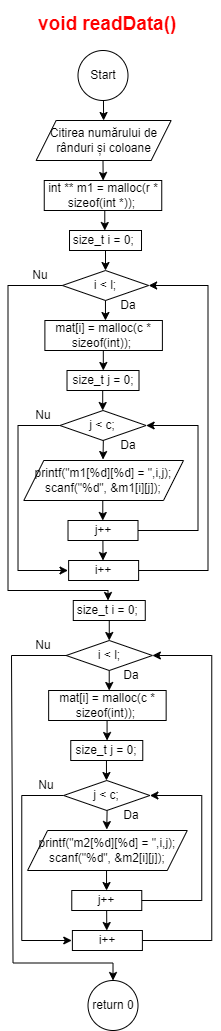

The diagram above was exported from draw.io. Its source (the exported page's mxGraphModel, read from the mxfile embedded in the PNG):
<mxGraphModel dx="2868" dy="572" grid="1" gridSize="10" guides="1" tooltips="1" connect="1" arrows="1" fold="1" page="1" pageScale="1" pageWidth="850" pageHeight="1100" math="0" shadow="0">
  <root>
    <mxCell id="0" />
    <mxCell id="1" parent="0" />
    <mxCell id="YnOLrJirfnkFfsQ7w09_-9" value="Start" style="ellipse;whiteSpace=wrap;html=1;" vertex="1" parent="1">
      <mxGeometry x="776.5" y="1880" width="50" height="50" as="geometry" />
    </mxCell>
    <mxCell id="YnOLrJirfnkFfsQ7w09_-10" value="&lt;h1 style=&quot;font-size: 19px;&quot;&gt;&lt;font color=&quot;#ff0000&quot; style=&quot;font-size: 19px;&quot;&gt;void readData()&lt;/font&gt;&lt;/h1&gt;" style="text;html=1;strokeColor=none;fillColor=none;spacing=5;spacingTop=-20;whiteSpace=wrap;overflow=hidden;rounded=0;fontSize=19;" vertex="1" parent="1">
      <mxGeometry x="731.5" y="1840" width="150" height="30" as="geometry" />
    </mxCell>
    <mxCell id="YnOLrJirfnkFfsQ7w09_-36" value="int ** m1 = malloc(r * sizeof(int *));&amp;nbsp;" style="rounded=0;whiteSpace=wrap;html=1;" vertex="1" parent="1">
      <mxGeometry x="742.75" y="2010" width="117.5" height="30" as="geometry" />
    </mxCell>
    <mxCell id="YnOLrJirfnkFfsQ7w09_-37" value="" style="endArrow=classic;html=1;rounded=0;entryX=0.5;entryY=0;entryDx=0;entryDy=0;" edge="1" parent="1">
      <mxGeometry width="50" height="50" relative="1" as="geometry">
        <mxPoint x="801.5" y="1990" as="sourcePoint" />
        <mxPoint x="801.6399999999999" y="2010" as="targetPoint" />
      </mxGeometry>
    </mxCell>
    <mxCell id="YnOLrJirfnkFfsQ7w09_-38" value="" style="endArrow=classic;html=1;rounded=0;" edge="1" parent="1">
      <mxGeometry width="50" height="50" relative="1" as="geometry">
        <mxPoint x="803.28" y="2040" as="sourcePoint" />
        <mxPoint x="803.28" y="2060" as="targetPoint" />
      </mxGeometry>
    </mxCell>
    <mxCell id="YnOLrJirfnkFfsQ7w09_-39" value="" style="endArrow=classic;html=1;rounded=0;" edge="1" parent="1">
      <mxGeometry width="50" height="50" relative="1" as="geometry">
        <mxPoint x="804" y="2080" as="sourcePoint" />
        <mxPoint x="804" y="2100" as="targetPoint" />
      </mxGeometry>
    </mxCell>
    <mxCell id="YnOLrJirfnkFfsQ7w09_-40" value="i &amp;lt; l;" style="rhombus;whiteSpace=wrap;html=1;" vertex="1" parent="1">
      <mxGeometry x="760.8800000000001" y="2100" width="86.25" height="30" as="geometry" />
    </mxCell>
    <mxCell id="YnOLrJirfnkFfsQ7w09_-41" value="j &amp;lt; c;" style="rhombus;whiteSpace=wrap;html=1;" vertex="1" parent="1">
      <mxGeometry x="758.3900000000001" y="2240" width="86.25" height="30" as="geometry" />
    </mxCell>
    <mxCell id="YnOLrJirfnkFfsQ7w09_-42" value="" style="endArrow=classic;html=1;rounded=0;" edge="1" parent="1">
      <mxGeometry width="50" height="50" relative="1" as="geometry">
        <mxPoint x="803.96" y="2130" as="sourcePoint" />
        <mxPoint x="803.96" y="2150" as="targetPoint" />
      </mxGeometry>
    </mxCell>
    <mxCell id="YnOLrJirfnkFfsQ7w09_-43" value="&lt;p class=&quot;MsoNoSpacing&quot;&gt;mat[i] = malloc(c * sizeof(int));&amp;nbsp;&lt;b&gt;&lt;/b&gt;&lt;/p&gt;" style="rounded=0;whiteSpace=wrap;html=1;" vertex="1" parent="1">
      <mxGeometry x="743.3900000000001" y="2150" width="117.5" height="30" as="geometry" />
    </mxCell>
    <mxCell id="YnOLrJirfnkFfsQ7w09_-44" value="" style="endArrow=classic;html=1;rounded=0;" edge="1" parent="1">
      <mxGeometry width="50" height="50" relative="1" as="geometry">
        <mxPoint x="801.2" y="2220" as="sourcePoint" />
        <mxPoint x="801.2" y="2240" as="targetPoint" />
      </mxGeometry>
    </mxCell>
    <mxCell id="YnOLrJirfnkFfsQ7w09_-45" value="" style="endArrow=classic;html=1;rounded=0;entryX=0.496;entryY=-0.024;entryDx=0;entryDy=0;entryPerimeter=0;" edge="1" parent="1" target="YnOLrJirfnkFfsQ7w09_-46">
      <mxGeometry width="50" height="50" relative="1" as="geometry">
        <mxPoint x="801.8300000000002" y="2270" as="sourcePoint" />
        <mxPoint x="801.8300000000002" y="2290" as="targetPoint" />
      </mxGeometry>
    </mxCell>
    <mxCell id="YnOLrJirfnkFfsQ7w09_-46" value="printf(&quot;m1[%d][%d] = &quot;,i,j);&lt;br&gt;scanf(&quot;%d&quot;, &amp;amp;m1[i][j]);" style="shape=parallelogram;perimeter=parallelogramPerimeter;whiteSpace=wrap;html=1;fixedSize=1;" vertex="1" parent="1">
      <mxGeometry x="722.3" y="2290" width="159.69" height="40" as="geometry" />
    </mxCell>
    <mxCell id="YnOLrJirfnkFfsQ7w09_-47" value="" style="endArrow=classic;html=1;rounded=0;" edge="1" parent="1">
      <mxGeometry width="50" height="50" relative="1" as="geometry">
        <mxPoint x="801.28" y="2330" as="sourcePoint" />
        <mxPoint x="801.28" y="2350" as="targetPoint" />
      </mxGeometry>
    </mxCell>
    <mxCell id="YnOLrJirfnkFfsQ7w09_-48" value="j++" style="rounded=0;whiteSpace=wrap;html=1;" vertex="1" parent="1">
      <mxGeometry x="766.51" y="2350" width="70" height="20" as="geometry" />
    </mxCell>
    <mxCell id="YnOLrJirfnkFfsQ7w09_-49" value="" style="endArrow=classic;html=1;rounded=0;exitX=1;exitY=0.5;exitDx=0;exitDy=0;entryX=1;entryY=0.5;entryDx=0;entryDy=0;" edge="1" parent="1" source="YnOLrJirfnkFfsQ7w09_-48" target="YnOLrJirfnkFfsQ7w09_-41">
      <mxGeometry width="50" height="50" relative="1" as="geometry">
        <mxPoint x="835.8900000000001" y="2360" as="sourcePoint" />
        <mxPoint x="752.8900000000001" y="2230" as="targetPoint" />
        <Array as="points">
          <mxPoint x="896.5" y="2360" />
          <mxPoint x="896.51" y="2255" />
        </Array>
      </mxGeometry>
    </mxCell>
    <mxCell id="YnOLrJirfnkFfsQ7w09_-50" value="" style="endArrow=classic;html=1;rounded=0;exitX=0;exitY=0.5;exitDx=0;exitDy=0;" edge="1" parent="1" source="YnOLrJirfnkFfsQ7w09_-41">
      <mxGeometry width="50" height="50" relative="1" as="geometry">
        <mxPoint x="786.51" y="2290" as="sourcePoint" />
        <mxPoint x="766.51" y="2400" as="targetPoint" />
        <Array as="points">
          <mxPoint x="716.51" y="2255" />
          <mxPoint x="716.51" y="2400" />
        </Array>
      </mxGeometry>
    </mxCell>
    <mxCell id="YnOLrJirfnkFfsQ7w09_-51" value="Da" style="text;html=1;strokeColor=none;fillColor=none;align=center;verticalAlign=middle;whiteSpace=wrap;rounded=0;" vertex="1" parent="1">
      <mxGeometry x="796.5" y="2120" width="60" height="30" as="geometry" />
    </mxCell>
    <mxCell id="YnOLrJirfnkFfsQ7w09_-52" value="Da" style="text;html=1;strokeColor=none;fillColor=none;align=center;verticalAlign=middle;whiteSpace=wrap;rounded=0;" vertex="1" parent="1">
      <mxGeometry x="796.5" y="2260" width="60" height="30" as="geometry" />
    </mxCell>
    <mxCell id="YnOLrJirfnkFfsQ7w09_-53" value="Nu" style="text;html=1;strokeColor=none;fillColor=none;align=center;verticalAlign=middle;whiteSpace=wrap;rounded=0;" vertex="1" parent="1">
      <mxGeometry x="711.51" y="2230" width="60" height="30" as="geometry" />
    </mxCell>
    <mxCell id="YnOLrJirfnkFfsQ7w09_-54" value="i++" style="rounded=0;whiteSpace=wrap;html=1;" vertex="1" parent="1">
      <mxGeometry x="767.1299999999999" y="2390" width="70" height="20" as="geometry" />
    </mxCell>
    <mxCell id="YnOLrJirfnkFfsQ7w09_-55" value="" style="endArrow=classic;html=1;rounded=0;exitX=1;exitY=0.5;exitDx=0;exitDy=0;entryX=1;entryY=0.5;entryDx=0;entryDy=0;" edge="1" parent="1" source="YnOLrJirfnkFfsQ7w09_-54" target="YnOLrJirfnkFfsQ7w09_-40">
      <mxGeometry width="50" height="50" relative="1" as="geometry">
        <mxPoint x="846.5" y="2340" as="sourcePoint" />
        <mxPoint x="854.5" y="2225" as="targetPoint" />
        <Array as="points">
          <mxPoint x="906.5" y="2400" />
          <mxPoint x="906.5" y="2115" />
        </Array>
      </mxGeometry>
    </mxCell>
    <mxCell id="YnOLrJirfnkFfsQ7w09_-56" value="" style="endArrow=classic;html=1;rounded=0;exitX=0;exitY=0.5;exitDx=0;exitDy=0;entryX=0.5;entryY=0;entryDx=0;entryDy=0;" edge="1" parent="1" source="YnOLrJirfnkFfsQ7w09_-40">
      <mxGeometry width="50" height="50" relative="1" as="geometry">
        <mxPoint x="768.5" y="2225" as="sourcePoint" />
        <mxPoint x="806.51" y="2430" as="targetPoint" />
        <Array as="points">
          <mxPoint x="706.5" y="2115" />
          <mxPoint x="706.5" y="2420" />
          <mxPoint x="806.5" y="2420" />
        </Array>
      </mxGeometry>
    </mxCell>
    <mxCell id="YnOLrJirfnkFfsQ7w09_-57" value="Nu" style="text;html=1;strokeColor=none;fillColor=none;align=center;verticalAlign=middle;whiteSpace=wrap;rounded=0;" vertex="1" parent="1">
      <mxGeometry x="709" y="2090" width="60" height="30" as="geometry" />
    </mxCell>
    <mxCell id="YnOLrJirfnkFfsQ7w09_-58" value="Citirea numărului de rânduri și coloane" style="shape=parallelogram;perimeter=parallelogramPerimeter;whiteSpace=wrap;html=1;fixedSize=1;" vertex="1" parent="1">
      <mxGeometry x="734.6300000000001" y="1950" width="135" height="40" as="geometry" />
    </mxCell>
    <mxCell id="YnOLrJirfnkFfsQ7w09_-60" value="size_t i = 0;&amp;nbsp;" style="rounded=0;whiteSpace=wrap;html=1;" vertex="1" parent="1">
      <mxGeometry x="768.01" y="2060" width="72" height="20" as="geometry" />
    </mxCell>
    <mxCell id="YnOLrJirfnkFfsQ7w09_-61" value="" style="endArrow=classic;html=1;rounded=0;" edge="1" parent="1">
      <mxGeometry width="50" height="50" relative="1" as="geometry">
        <mxPoint x="801.81" y="2180" as="sourcePoint" />
        <mxPoint x="801.81" y="2200" as="targetPoint" />
      </mxGeometry>
    </mxCell>
    <mxCell id="YnOLrJirfnkFfsQ7w09_-62" value="size_t j = 0;" style="rounded=0;whiteSpace=wrap;html=1;" vertex="1" parent="1">
      <mxGeometry x="765.51" y="2200" width="72" height="20" as="geometry" />
    </mxCell>
    <mxCell id="YnOLrJirfnkFfsQ7w09_-63" value="" style="endArrow=classic;html=1;rounded=0;" edge="1" parent="1">
      <mxGeometry width="50" height="50" relative="1" as="geometry">
        <mxPoint x="801.4100000000001" y="2370" as="sourcePoint" />
        <mxPoint x="801.5" y="2390" as="targetPoint" />
      </mxGeometry>
    </mxCell>
    <mxCell id="YnOLrJirfnkFfsQ7w09_-64" value="" style="endArrow=classic;html=1;rounded=0;entryX=0.5;entryY=0;entryDx=0;entryDy=0;" edge="1" parent="1">
      <mxGeometry width="50" height="50" relative="1" as="geometry">
        <mxPoint x="801.96" y="1930" as="sourcePoint" />
        <mxPoint x="802.0999999999999" y="1950" as="targetPoint" />
      </mxGeometry>
    </mxCell>
    <mxCell id="YnOLrJirfnkFfsQ7w09_-87" value="" style="endArrow=classic;html=1;rounded=0;" edge="1" parent="1">
      <mxGeometry width="50" height="50" relative="1" as="geometry">
        <mxPoint x="807.76" y="2450" as="sourcePoint" />
        <mxPoint x="807.76" y="2470" as="targetPoint" />
      </mxGeometry>
    </mxCell>
    <mxCell id="YnOLrJirfnkFfsQ7w09_-88" value="i &amp;lt; l;" style="rhombus;whiteSpace=wrap;html=1;" vertex="1" parent="1">
      <mxGeometry x="764.6400000000001" y="2470" width="86.25" height="30" as="geometry" />
    </mxCell>
    <mxCell id="YnOLrJirfnkFfsQ7w09_-89" value="j &amp;lt; c;" style="rhombus;whiteSpace=wrap;html=1;" vertex="1" parent="1">
      <mxGeometry x="762.1500000000001" y="2610" width="86.25" height="30" as="geometry" />
    </mxCell>
    <mxCell id="YnOLrJirfnkFfsQ7w09_-90" value="" style="endArrow=classic;html=1;rounded=0;" edge="1" parent="1">
      <mxGeometry width="50" height="50" relative="1" as="geometry">
        <mxPoint x="807.72" y="2500" as="sourcePoint" />
        <mxPoint x="807.72" y="2520" as="targetPoint" />
      </mxGeometry>
    </mxCell>
    <mxCell id="YnOLrJirfnkFfsQ7w09_-91" value="&lt;p class=&quot;MsoNoSpacing&quot;&gt;mat[i] = malloc(c * sizeof(int));&amp;nbsp;&lt;b&gt;&lt;/b&gt;&lt;/p&gt;" style="rounded=0;whiteSpace=wrap;html=1;" vertex="1" parent="1">
      <mxGeometry x="747.1500000000001" y="2520" width="117.5" height="30" as="geometry" />
    </mxCell>
    <mxCell id="YnOLrJirfnkFfsQ7w09_-92" value="" style="endArrow=classic;html=1;rounded=0;" edge="1" parent="1">
      <mxGeometry width="50" height="50" relative="1" as="geometry">
        <mxPoint x="804.96" y="2590" as="sourcePoint" />
        <mxPoint x="804.96" y="2610" as="targetPoint" />
      </mxGeometry>
    </mxCell>
    <mxCell id="YnOLrJirfnkFfsQ7w09_-93" value="" style="endArrow=classic;html=1;rounded=0;entryX=0.496;entryY=-0.024;entryDx=0;entryDy=0;entryPerimeter=0;" edge="1" parent="1" target="YnOLrJirfnkFfsQ7w09_-94">
      <mxGeometry width="50" height="50" relative="1" as="geometry">
        <mxPoint x="805.5900000000001" y="2640" as="sourcePoint" />
        <mxPoint x="805.5900000000001" y="2660" as="targetPoint" />
      </mxGeometry>
    </mxCell>
    <mxCell id="YnOLrJirfnkFfsQ7w09_-94" value="printf(&quot;m2[%d][%d] = &quot;,i,j);&lt;br&gt;scanf(&quot;%d&quot;, &amp;amp;m2[i][j]);" style="shape=parallelogram;perimeter=parallelogramPerimeter;whiteSpace=wrap;html=1;fixedSize=1;" vertex="1" parent="1">
      <mxGeometry x="726.06" y="2660" width="159.69" height="40" as="geometry" />
    </mxCell>
    <mxCell id="YnOLrJirfnkFfsQ7w09_-95" value="" style="endArrow=classic;html=1;rounded=0;" edge="1" parent="1">
      <mxGeometry width="50" height="50" relative="1" as="geometry">
        <mxPoint x="805.04" y="2700" as="sourcePoint" />
        <mxPoint x="805.04" y="2720" as="targetPoint" />
      </mxGeometry>
    </mxCell>
    <mxCell id="YnOLrJirfnkFfsQ7w09_-96" value="j++" style="rounded=0;whiteSpace=wrap;html=1;" vertex="1" parent="1">
      <mxGeometry x="770.27" y="2720" width="70" height="20" as="geometry" />
    </mxCell>
    <mxCell id="YnOLrJirfnkFfsQ7w09_-97" value="" style="endArrow=classic;html=1;rounded=0;exitX=1;exitY=0.5;exitDx=0;exitDy=0;entryX=1;entryY=0.5;entryDx=0;entryDy=0;" edge="1" parent="1" source="YnOLrJirfnkFfsQ7w09_-96" target="YnOLrJirfnkFfsQ7w09_-89">
      <mxGeometry width="50" height="50" relative="1" as="geometry">
        <mxPoint x="839.6500000000001" y="2730" as="sourcePoint" />
        <mxPoint x="756.6500000000001" y="2600" as="targetPoint" />
        <Array as="points">
          <mxPoint x="900.26" y="2730" />
          <mxPoint x="900.27" y="2625" />
        </Array>
      </mxGeometry>
    </mxCell>
    <mxCell id="YnOLrJirfnkFfsQ7w09_-98" value="" style="endArrow=classic;html=1;rounded=0;exitX=0;exitY=0.5;exitDx=0;exitDy=0;" edge="1" parent="1" source="YnOLrJirfnkFfsQ7w09_-89">
      <mxGeometry width="50" height="50" relative="1" as="geometry">
        <mxPoint x="790.27" y="2660" as="sourcePoint" />
        <mxPoint x="770.27" y="2770" as="targetPoint" />
        <Array as="points">
          <mxPoint x="720.27" y="2625" />
          <mxPoint x="720.27" y="2770" />
        </Array>
      </mxGeometry>
    </mxCell>
    <mxCell id="YnOLrJirfnkFfsQ7w09_-99" value="Da" style="text;html=1;strokeColor=none;fillColor=none;align=center;verticalAlign=middle;whiteSpace=wrap;rounded=0;" vertex="1" parent="1">
      <mxGeometry x="800.26" y="2490" width="60" height="30" as="geometry" />
    </mxCell>
    <mxCell id="YnOLrJirfnkFfsQ7w09_-100" value="Da" style="text;html=1;strokeColor=none;fillColor=none;align=center;verticalAlign=middle;whiteSpace=wrap;rounded=0;" vertex="1" parent="1">
      <mxGeometry x="800.26" y="2630" width="60" height="30" as="geometry" />
    </mxCell>
    <mxCell id="YnOLrJirfnkFfsQ7w09_-101" value="Nu" style="text;html=1;strokeColor=none;fillColor=none;align=center;verticalAlign=middle;whiteSpace=wrap;rounded=0;" vertex="1" parent="1">
      <mxGeometry x="715.27" y="2600" width="60" height="30" as="geometry" />
    </mxCell>
    <mxCell id="YnOLrJirfnkFfsQ7w09_-102" value="i++" style="rounded=0;whiteSpace=wrap;html=1;" vertex="1" parent="1">
      <mxGeometry x="770.8899999999999" y="2760" width="70" height="20" as="geometry" />
    </mxCell>
    <mxCell id="YnOLrJirfnkFfsQ7w09_-103" value="" style="endArrow=classic;html=1;rounded=0;exitX=1;exitY=0.5;exitDx=0;exitDy=0;entryX=1;entryY=0.5;entryDx=0;entryDy=0;" edge="1" parent="1" source="YnOLrJirfnkFfsQ7w09_-102" target="YnOLrJirfnkFfsQ7w09_-88">
      <mxGeometry width="50" height="50" relative="1" as="geometry">
        <mxPoint x="850.26" y="2710" as="sourcePoint" />
        <mxPoint x="858.26" y="2595" as="targetPoint" />
        <Array as="points">
          <mxPoint x="910.26" y="2770" />
          <mxPoint x="910.26" y="2485" />
        </Array>
      </mxGeometry>
    </mxCell>
    <mxCell id="YnOLrJirfnkFfsQ7w09_-104" value="Nu" style="text;html=1;strokeColor=none;fillColor=none;align=center;verticalAlign=middle;whiteSpace=wrap;rounded=0;" vertex="1" parent="1">
      <mxGeometry x="711.51" y="2460" width="60" height="30" as="geometry" />
    </mxCell>
    <mxCell id="YnOLrJirfnkFfsQ7w09_-105" value="size_t i = 0;&amp;nbsp;" style="rounded=0;whiteSpace=wrap;html=1;" vertex="1" parent="1">
      <mxGeometry x="771.77" y="2430" width="72" height="20" as="geometry" />
    </mxCell>
    <mxCell id="YnOLrJirfnkFfsQ7w09_-106" value="" style="endArrow=classic;html=1;rounded=0;" edge="1" parent="1">
      <mxGeometry width="50" height="50" relative="1" as="geometry">
        <mxPoint x="805.5699999999999" y="2550" as="sourcePoint" />
        <mxPoint x="805.5699999999999" y="2570" as="targetPoint" />
      </mxGeometry>
    </mxCell>
    <mxCell id="YnOLrJirfnkFfsQ7w09_-107" value="size_t j = 0;" style="rounded=0;whiteSpace=wrap;html=1;" vertex="1" parent="1">
      <mxGeometry x="769.27" y="2570" width="72" height="20" as="geometry" />
    </mxCell>
    <mxCell id="YnOLrJirfnkFfsQ7w09_-108" value="" style="endArrow=classic;html=1;rounded=0;" edge="1" parent="1">
      <mxGeometry width="50" height="50" relative="1" as="geometry">
        <mxPoint x="805.1700000000001" y="2740" as="sourcePoint" />
        <mxPoint x="805.26" y="2760" as="targetPoint" />
      </mxGeometry>
    </mxCell>
    <mxCell id="YnOLrJirfnkFfsQ7w09_-109" value="" style="endArrow=classic;html=1;rounded=0;exitX=0;exitY=0.5;exitDx=0;exitDy=0;entryX=0.5;entryY=0;entryDx=0;entryDy=0;" edge="1" parent="1" source="YnOLrJirfnkFfsQ7w09_-88" target="YnOLrJirfnkFfsQ7w09_-110">
      <mxGeometry width="50" height="50" relative="1" as="geometry">
        <mxPoint x="766.01" y="2487.5" as="sourcePoint" />
        <mxPoint x="811.52" y="2802.5" as="targetPoint" />
        <Array as="points">
          <mxPoint x="710" y="2485" />
          <mxPoint x="711.51" y="2792.5" />
          <mxPoint x="811.51" y="2792.5" />
        </Array>
      </mxGeometry>
    </mxCell>
    <mxCell id="YnOLrJirfnkFfsQ7w09_-110" value="return 0" style="ellipse;whiteSpace=wrap;html=1;" vertex="1" parent="1">
      <mxGeometry x="786.51" y="2810" width="50" height="50" as="geometry" />
    </mxCell>
  </root>
</mxGraphModel>